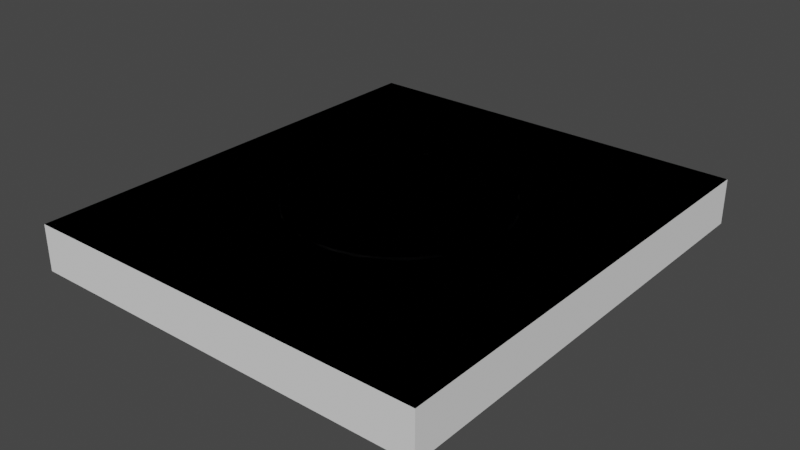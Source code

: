 # Source: untitled.blend  (saved by Blender 2.82.7; exported with 4.5.12 LTS)
import bpy
from mathutils import Matrix  # noqa: F401  (used for matrix-valued properties, if any)

bpy.ops.wm.read_factory_settings(use_empty=True)
scene = bpy.context.scene
scene.name = 'Scene'

# ---- collections
col_collection = bpy.data.collections.new('Collection'); scene.collection.children.link(col_collection)
col_soc_internal = bpy.data.collections.new('SOC_Internal'); scene.collection.children.link(col_soc_internal)
col_soc_preview = bpy.data.collections.new('SOC_Preview'); col_soc_internal.children.link(col_soc_preview)
col_soc_solid = bpy.data.collections.new('SOC_Solid'); col_soc_internal.children.link(col_soc_solid)
col_soc_reference = bpy.data.collections.new('SOC_Reference'); col_soc_internal.children.link(col_soc_reference)

# ---- world
world_world = bpy.data.worlds.new('World'); scene.world = world_world
world_world.use_nodes = True; world_world.node_tree.nodes.clear()
_N = world_world.node_tree.nodes; _L = world_world.node_tree.links
n0 = _N.new('ShaderNodeOutputWorld'); n0.name = 'World Output'; n0.location = (300, 300)
n1 = _N.new('ShaderNodeBackground'); n1.name = 'Background'; n1.location = (10, 300)
n1.inputs[0].default_value = (0.05088, 0.05088, 0.05088, 1.0)
_L.new(n1.outputs[0], n0.inputs[0])
n0.is_active_output = True
world_world.color = (0.05088, 0.05088, 0.05088)
world_world.use_sun_shadow = False
world_world.sun_shadow_jitter_overblur = 0.0

# ---- meshes
me_plane = bpy.data.meshes.new('Plane')
me_plane.from_pydata([(-80.0, -90.0, 0.0), (80.0, -90.0, 0.0), (-80.0, 90.0, 0.0), (80.0, 90.0, 0.0)], [], [(0, 1, 3, 2)])
_uv = me_plane.uv_layers.new(name='UVMap')
_uv.uv.foreach_set('vector', [0.0, 0.0, 1.0, 0.0, 1.0, 1.0, 0.0, 1.0])
me_plane.use_remesh_fix_poles = True
me_plane.use_remesh_preserve_attributes = False
me_plane.use_mirror_vertex_groups = False
me_plane.update()
me_circle = bpy.data.meshes.new('Circle')
me_circle.from_pydata([(0.0, 42.0, 0.0), (-8.194, 41.19, 0.0), (-16.07, 38.8, 0.0), (-23.33, 34.92, 0.0), (-29.7, 29.7, 0.0), (-34.92, 23.33, 0.0), (-38.8, 16.07, 0.0), (-41.19, 8.194, 0.0), (-42.0, 3.171e-06, 0.0), (-41.19, -8.194, 0.0), (-38.8, -16.07, 0.0), (-34.92, -23.33, 0.0), (-29.7, -29.7, 0.0), (-23.33, -34.92, 0.0), (-16.07, -38.8, 0.0), (-8.194, -41.19, 0.0), (1.369e-05, -42.0, 0.0), (8.194, -41.19, 0.0), (16.07, -38.8, 0.0), (23.33, -34.92, 0.0), (29.7, -29.7, 0.0), (34.92, -23.33, 0.0), (38.8, -16.07, 0.0), (41.19, -8.194, 0.0), (42.0, 4.056e-05, 0.0), (41.19, 8.194, 0.0), (38.8, 16.07, 0.0), (34.92, 23.33, 0.0), (29.7, 29.7, 0.0), (23.33, 34.92, 0.0), (16.07, 38.8, 0.0), (8.194, 41.19, 0.0)], [], [(1, 2, 3, 4, 5, 6, 7, 8, 9, 10, 11, 12, 13, 14, 15, 16, 17, 18, 19, 20, 21, 22, 23, 24, 25, 26, 27, 28, 29, 30, 31, 0)])
_uv = me_circle.uv_layers.new(name='UVMap')
_uv.uv.foreach_set('vector', [0.0, 0.0, 0.0, 0.0, 0.0, 0.0, 0.0, 0.0, 0.0, 0.0, 0.0, 0.0, 0.0, 0.0, 0.0, 0.0, 0.0, 0.0, 0.0, 0.0, 0.0, 0.0, 0.0, 0.0, 0.0, 0.0, 0.0, 0.0, 0.0, 0.0, 0.0, 0.0, 0.0, 0.0, 0.0, 0.0, 0.0, 0.0, 0.0, 0.0, 0.0, 0.0, 0.0, 0.0, 0.0, 0.0, 0.0, 0.0, 0.0, 0.0, 0.0, 0.0, 0.0, 0.0, 0.0, 0.0, 0.0, 0.0, 0.0, 0.0, 0.0, 0.0, 0.0, 0.0])
me_circle.use_remesh_fix_poles = True
me_circle.use_remesh_preserve_attributes = False
me_circle.use_mirror_vertex_groups = False
me_circle.update()
me_mesh_008 = bpy.data.meshes.new('Mesh.008')
me_mesh_008.from_pydata([(-15.93, 38.85, 0.0), (-15.97, 38.83, 0.0), (-16.0, 38.82, 0.0), (-16.04, 38.81, 0.0), (-16.07, 38.8, 0.0), (-16.1, 38.78, 0.0), (-16.14, 38.77, 0.0), (-16.17, 38.75, 0.0), (-23.2, 34.99, 0.0), (-23.24, 34.97, 0.0), (-23.27, 34.96, 0.0), (-23.3, 34.94, 0.0), (-23.33, 34.92, 0.0), (-23.36, 34.89, 0.0), (-23.39, 34.87, 0.0), (-23.42, 34.85, 0.0), (-29.58, 29.79, 0.0), (-29.61, 29.77, 0.0), (-29.64, 29.74, 0.0), (-29.67, 29.72, 0.0), (-29.69, 29.69, 0.0), (-29.72, 29.67, 0.0), (-29.74, 29.64, 0.0), (-29.77, 29.61, 0.0), (-34.83, 23.45, 0.0), (-34.85, 23.42, 0.0), (-34.87, 23.39, 0.0), (-34.89, 23.36, 0.0), (-34.92, 23.33, 0.0), (-34.94, 23.3, 0.0), (-34.96, 23.27, 0.0), (-34.97, 23.24, 0.0), (-38.73, 16.2, 0.0), (-38.75, 16.17, 0.0), (-38.77, 16.14, 0.0), (-38.78, 16.1, 0.0), (-38.8, 16.07, 0.0), (-38.81, 16.04, 0.0), (-38.82, 16.0, 0.0), (-38.83, 15.97, 0.0), (-41.15, 8.335, 0.0), (-41.16, 8.3, 0.0), (-41.17, 8.264, 0.0), (-41.18, 8.228, 0.0), (-41.19, 8.192, 0.0), (-41.19, 8.156, 0.0), (-41.2, 8.12, 0.0), (-41.2, 8.083, 0.0), (-41.99, 0.147, 0.0), (-41.99, 0.1103, 0.0), (-41.99, 0.0736, 0.0), (-41.99, 0.03682, 0.0), (-41.99, 3.171e-06, 0.0), (-41.99, -0.03681, 0.0), (-41.99, -0.0736, 0.0), (-41.99, -0.1103, 0.0), (-41.21, -8.047, 0.0), (-41.2, -8.083, 0.0), (-41.2, -8.12, 0.0), (-41.19, -8.156, 0.0), (-41.19, -8.192, 0.0), (-41.18, -8.228, 0.0), (-41.17, -8.264, 0.0), (-41.16, -8.3, 0.0), (-38.85, -15.93, 0.0), (-38.83, -15.97, 0.0), (-38.82, -16.0, 0.0), (-38.81, -16.04, 0.0), (-38.8, -16.07, 0.0), (-38.78, -16.1, 0.0), (-38.77, -16.14, 0.0), (-38.75, -16.17, 0.0), (-34.99, -23.2, 0.0), (-34.97, -23.24, 0.0), (-34.96, -23.27, 0.0), (-34.94, -23.3, 0.0), (-34.92, -23.33, 0.0), (-34.89, -23.36, 0.0), (-34.87, -23.39, 0.0), (-34.85, -23.42, 0.0), (-29.79, -29.58, 0.0), (-29.77, -29.61, 0.0), (-29.74, -29.64, 0.0), (-29.72, -29.67, 0.0), (-29.69, -29.69, 0.0), (-29.67, -29.72, 0.0), (-29.64, -29.74, 0.0), (-29.61, -29.77, 0.0), (-23.45, -34.83, 0.0), (-23.42, -34.85, 0.0), (-23.39, -34.87, 0.0), (-23.36, -34.89, 0.0), (-23.33, -34.92, 0.0), (-23.3, -34.94, 0.0), (-23.27, -34.96, 0.0), (-23.24, -34.97, 0.0), (-16.2, -38.73, 0.0), (-16.17, -38.75, 0.0), (-16.14, -38.77, 0.0), (-16.1, -38.78, 0.0), (-16.07, -38.8, 0.0), (-16.04, -38.81, 0.0), (-16.0, -38.82, 0.0), (-15.97, -38.83, 0.0), (-8.335, -41.15, 0.0), (-8.3, -41.16, 0.0), (-8.264, -41.17, 0.0), (-8.228, -41.18, 0.0), (-8.192, -41.19, 0.0), (-8.156, -41.19, 0.0), (-8.12, -41.2, 0.0), (-8.083, -41.2, 0.0), (-0.147, -41.99, 0.0), (-0.1103, -41.99, 0.0), (-0.07359, -41.99, 0.0), (-0.0368, -41.99, 0.0), (1.369e-05, -41.99, 0.0), (0.03683, -41.99, 0.0), (0.07362, -41.99, 0.0), (0.1104, -41.99, 0.0), (8.047, -41.21, 0.0), (8.083, -41.2, 0.0), (8.12, -41.2, 0.0), (8.156, -41.19, 0.0), (8.192, -41.19, 0.0), (8.228, -41.18, 0.0), (8.264, -41.17, 0.0), (8.3, -41.16, 0.0), (15.93, -38.85, 0.0), (15.97, -38.83, 0.0), (16.0, -38.82, 0.0), (16.04, -38.81, 0.0), (16.07, -38.8, 0.0), (16.1, -38.78, 0.0), (16.14, -38.77, 0.0), (16.17, -38.75, 0.0), (23.2, -34.99, 0.0), (23.24, -34.97, 0.0), (23.27, -34.96, 0.0), (23.3, -34.94, 0.0), (23.33, -34.92, 0.0), (23.36, -34.89, 0.0), (23.39, -34.87, 0.0), (23.42, -34.85, 0.0), (29.58, -29.79, 0.0), (29.61, -29.77, 0.0), (29.64, -29.74, 0.0), (29.67, -29.72, 0.0), (29.69, -29.69, 0.0), (29.72, -29.67, 0.0), (29.74, -29.64, 0.0), (29.77, -29.61, 0.0), (34.83, -23.45, 0.0), (34.85, -23.42, 0.0), (34.87, -23.39, 0.0), (34.89, -23.36, 0.0), (34.92, -23.33, 0.0), (34.94, -23.3, 0.0), (34.96, -23.27, 0.0), (34.97, -23.24, 0.0), (38.73, -16.2, 0.0), (38.75, -16.17, 0.0), (38.77, -16.14, 0.0), (38.78, -16.1, 0.0), (38.8, -16.07, 0.0), (38.81, -16.04, 0.0), (38.82, -16.0, 0.0), (38.83, -15.97, 0.0), (41.15, -8.335, 0.0), (41.16, -8.3, 0.0), (41.17, -8.264, 0.0), (41.18, -8.228, 0.0), (41.19, -8.192, 0.0), (41.19, -8.156, 0.0), (41.2, -8.12, 0.0), (41.2, -8.083, 0.0), (41.99, -0.147, 0.0), (41.99, -0.1103, 0.0), (41.99, -0.07356, 0.0), (41.99, -0.03677, 0.0), (41.99, 4.055e-05, 0.0), (41.99, 0.03685, 0.0), (41.99, 0.07364, 0.0), (41.99, 0.1104, 0.0), (41.21, 8.047, 0.0), (41.2, 8.083, 0.0), (41.2, 8.12, 0.0), (41.19, 8.156, 0.0), (41.19, 8.192, 0.0), (41.18, 8.228, 0.0), (41.17, 8.264, 0.0), (41.16, 8.3, 0.0), (38.85, 15.93, 0.0), (38.83, 15.97, 0.0), (38.82, 16.0, 0.0), (38.81, 16.04, 0.0), (38.8, 16.07, 0.0), (38.78, 16.1, 0.0), (38.77, 16.14, 0.0), (38.75, 16.17, 0.0), (34.99, 23.2, 0.0), (34.97, 23.24, 0.0), (34.96, 23.27, 0.0), (34.94, 23.3, 0.0), (34.92, 23.33, 0.0), (34.89, 23.36, 0.0), (34.87, 23.39, 0.0), (34.85, 23.42, 0.0), (29.79, 29.58, 0.0), (29.77, 29.61, 0.0), (29.74, 29.64, 0.0), (29.72, 29.67, 0.0), (29.69, 29.69, 0.0), (29.67, 29.72, 0.0), (29.64, 29.74, 0.0), (29.61, 29.77, 0.0), (23.45, 34.83, 0.0), (23.42, 34.85, 0.0), (23.39, 34.87, 0.0), (23.36, 34.89, 0.0), (23.33, 34.92, 0.0), (23.3, 34.94, 0.0), (23.27, 34.96, 0.0), (23.24, 34.97, 0.0), (16.2, 38.73, 0.0), (16.17, 38.75, 0.0), (16.14, 38.77, 0.0), (16.1, 38.78, 0.0), (16.07, 38.8, 0.0), (16.04, 38.81, 0.0), (16.0, 38.82, 0.0), (15.97, 38.83, 0.0), (8.335, 41.15, 0.0), (8.3, 41.16, 0.0), (8.264, 41.17, 0.0), (8.228, 41.18, 0.0), (8.192, 41.19, 0.0), (8.156, 41.19, 0.0), (8.12, 41.2, 0.0), (8.083, 41.2, 0.0), (0.147, 41.99, 0.0), (0.1103, 41.99, 0.0), (0.0736, 41.99, 0.0), (0.03681, 41.99, 0.0), (4.414e-09, 41.99, 0.0), (-0.03681, 41.99, 0.0), (-0.0736, 41.99, 0.0), (-0.1103, 41.99, 0.0), (-8.047, 41.21, 0.0), (-8.083, 41.2, 0.0), (-8.12, 41.2, 0.0), (-8.156, 41.19, 0.0), (-8.192, 41.19, 0.0), (-8.228, 41.18, 0.0), (-8.264, 41.17, 0.0), (-8.3, 41.16, 0.0)], [], [(0, 1, 2, 3, 4, 5, 6, 7, 8, 9, 10, 11, 12, 13, 14, 15, 16, 17, 18, 19, 20, 21, 22, 23, 24, 25, 26, 27, 28, 29, 30, 31, 32, 33, 34, 35, 36, 37, 38, 39, 40, 41, 42, 43, 44, 45, 46, 47, 48, 49, 50, 51, 52, 53, 54, 55, 56, 57, 58, 59, 60, 61, 62, 63, 64, 65, 66, 67, 68, 69, 70, 71, 72, 73, 74, 75, 76, 77, 78, 79, 80, 81, 82, 83, 84, 85, 86, 87, 88, 89, 90, 91, 92, 93, 94, 95, 96, 97, 98, 99, 100, 101, 102, 103, 104, 105, 106, 107, 108, 109, 110, 111, 112, 113, 114, 115, 116, 117, 118, 119, 120, 121, 122, 123, 124, 125, 126, 127, 128, 129, 130, 131, 132, 133, 134, 135, 136, 137, 138, 139, 140, 141, 142, 143, 144, 145, 146, 147, 148, 149, 150, 151, 152, 153, 154, 155, 156, 157, 158, 159, 160, 161, 162, 163, 164, 165, 166, 167, 168, 169, 170, 171, 172, 173, 174, 175, 176, 177, 178, 179, 180, 181, 182, 183, 184, 185, 186, 187, 188, 189, 190, 191, 192, 193, 194, 195, 196, 197, 198, 199, 200, 201, 202, 203, 204, 205, 206, 207, 208, 209, 210, 211, 212, 213, 214, 215, 216, 217, 218, 219, 220, 221, 222, 223, 224, 225, 226, 227, 228, 229, 230, 231, 232, 233, 234, 235, 236, 237, 238, 239, 240, 241, 242, 243, 244, 245, 246, 247, 248, 249, 250, 251, 252, 253, 254, 255)])
me_mesh_008.use_remesh_fix_poles = True
me_mesh_008.use_remesh_preserve_attributes = False
me_mesh_008.use_mirror_vertex_groups = False
me_mesh_008.update()
me_mesh_009 = bpy.data.meshes.new('Mesh.009')
me_mesh_009.from_pydata([(80.0, -90.0, 0.0), (80.0, 90.0, 0.0), (-80.0, 90.0, 0.0), (-80.0, -90.0, 0.0)], [], [(0, 1, 2, 3)])
me_mesh_009.use_remesh_fix_poles = True
me_mesh_009.use_remesh_preserve_attributes = False
me_mesh_009.use_mirror_vertex_groups = False
me_mesh_009.update()

# ---- objects
ob_plane = bpy.data.objects.new('Plane', me_plane)
ob_circle = bpy.data.objects.new('Circle', me_circle)
ob_soc_circle_fillets = bpy.data.objects.new('SOC_Circle.fillets', me_mesh_008)
ob_soc_plane_fillets = bpy.data.objects.new('SOC_Plane.fillets', me_mesh_009)
ob_soc_collection_reference = bpy.data.objects.new('SOC_Collection.reference', None)

# ---- transforms, parenting, visibility, modifiers, constraints
ob_plane.location = (0.0, 0.0, 0.0)
ob_plane.display_type = 'WIRE'
ob_plane.lineart.crease_threshold = 0.0
ob_circle.location = (0.0, 0.0, 0.001)
ob_circle.display_type = 'WIRE'
ob_circle.lineart.crease_threshold = 0.0
ob_soc_circle_fillets.location = (0.0, 0.0, 0.001)
ob_soc_circle_fillets.lineart.crease_threshold = 0.0
_m = ob_soc_circle_fillets.modifiers.new('SOC_Solidify', 'SOLIDIFY')
_m.thickness = 19.0
_m.nonmanifold_merge_threshold = 0.0003
ob_soc_plane_fillets.location = (0.0, 0.0, 0.0)
ob_soc_plane_fillets.lineart.crease_threshold = 0.0
_m = ob_soc_plane_fillets.modifiers.new('SOC_Solidify', 'SOLIDIFY')
_m.thickness = 18.0
_m.nonmanifold_merge_threshold = 0.0003
_m = ob_soc_plane_fillets.modifiers.new('SOC_Boolean.Circle', 'BOOLEAN')
_m.object = ob_soc_circle_fillets
_m.solver = 'FAST'
ob_soc_collection_reference.location = (0.0, 0.0, 0.0)
ob_soc_collection_reference.empty_display_size = 5.0
ob_soc_collection_reference.lineart.crease_threshold = 0.0

# ---- collection membership
col_collection.objects.link(ob_plane)
col_collection.objects.link(ob_circle)
col_soc_solid.objects.link(ob_soc_circle_fillets)
col_soc_solid.objects.link(ob_soc_plane_fillets)
col_soc_reference.objects.link(ob_soc_collection_reference)

# ---- scene / render settings (as saved in the file)
scene.frame_start = 1; scene.frame_end = 250; scene.frame_set(1)
scene.render.engine = 'BLENDER_EEVEE_NEXT'
scene.cycles.use_denoising = False
scene.cycles.samples = 128
scene.cycles.sampling_pattern = 'TABULATED_SOBOL'
scene.cycles.use_adaptive_sampling = False
scene.cycles.use_light_tree = False
scene.view_settings.view_transform = 'Filmic'
scene.unit_settings.scale_length = 0.001
bpy.context.view_layer.update()

# ---- added for rendering (the .blend has no active camera and no usable light): camera, sun
cam_auto = bpy.data.cameras.new('AutoCamera')
cam_auto.lens = 50.0
cam_auto.sensor_width = 36.0
cam_auto.clip_end = 3922.69
ob_auto_camera = bpy.data.objects.new('AutoCamera', cam_auto)
scene.collection.objects.link(ob_auto_camera)
ob_auto_camera.location = (223.516, -268.219, 169.314)
ob_auto_camera.rotation_euler = (1.09748, -7.21219e-08, 0.694738)
scene.camera = ob_auto_camera
light_auto_sun = bpy.data.lights.new('AutoSun', 'SUN')
light_auto_sun.energy = 3.0
light_auto_sun.angle = 0.0523599
ob_auto_sun = bpy.data.objects.new('AutoSun', light_auto_sun)
scene.collection.objects.link(ob_auto_sun)
ob_auto_sun.rotation_euler = (0.872665, 0.174533, 0.523599)
bpy.context.view_layer.update()
